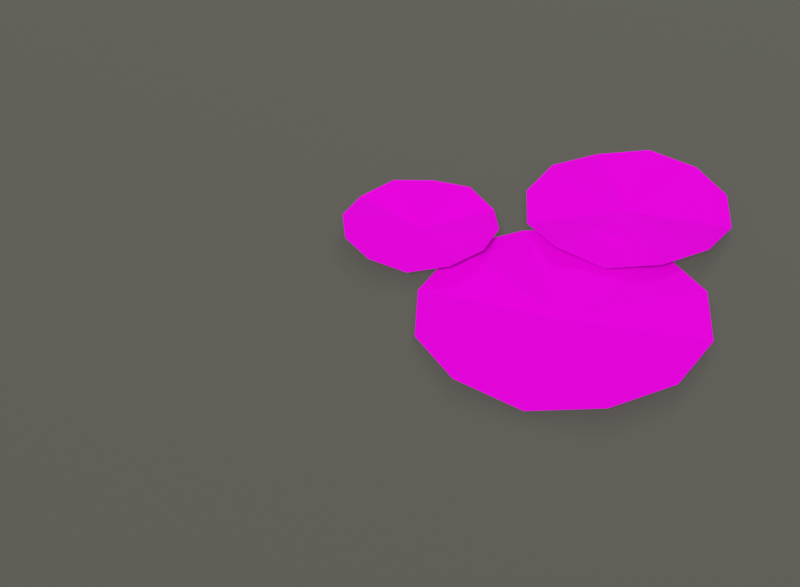 # Source: SW05_waterlilies.blend  (saved by Blender 5.3.31; exported with 4.5.12 LTS)
import bpy
from mathutils import Matrix  # noqa: F401  (used for matrix-valued properties, if any)

bpy.ops.wm.read_factory_settings(use_empty=True)
scene = bpy.context.scene
scene.name = 'Scene'

# ---- images (referenced by path relative to the original .blend; pixels are not part of the script)
import os
ASSET_DIR = os.environ.get("B2B_ASSET_DIR", "")  # directory of the original .blend (textures are referenced by path, not embedded)
HERE = os.path.dirname(os.path.abspath(__file__))  # packed textures are extracted next to this script under _unpacked/

def load_image(name, relpath, width, height, colorspace="sRGB"):
    """Load a texture the original file referenced (path relative to the .blend, or extracted next to this script)."""
    p = next((c for c in (os.path.join(HERE, relpath), os.path.join(ASSET_DIR, relpath)) if relpath and os.path.exists(c)), "")
    if p:
        img = bpy.data.images.load(p, check_existing=True)
        img.name = name
    else:  # same state as the original file: an image datablock whose file is absent (Cycles renders it pink)
        img = bpy.data.images.new(name, width, height)
        img.source = "FILE"
        img.filepath = "//" + (relpath or name)
    img.colorspace_settings.name = colorspace
    return img
img_t_swamp_plants_png = load_image('T_Swamp_Plants.png', 'T_Swamp_Plants.png', 1024, 1024, 'sRGB')
img_t_swamp_props_png = load_image('T_Swamp_Props.png', 'T_Swamp_Props.png', 1024, 1024, 'sRGB')

# ---- materials (node trees are filled in below, after node groups)
mat_m_swamp_plants = bpy.data.materials.new('M_Swamp_Plants')
mat_m_swamp_props = bpy.data.materials.new('M_Swamp_Props')
mat_water_001 = bpy.data.materials.new('water.001')
mat_water_001.surface_render_method = 'BLENDED'
mat_water_001.blend_method = 'BLEND'

# ---- material node trees
mat_m_swamp_plants.use_nodes = True; mat_m_swamp_plants.node_tree.nodes.clear()
_N = mat_m_swamp_plants.node_tree.nodes; _L = mat_m_swamp_plants.node_tree.links
n0 = _N.new('ShaderNodeBsdfPrincipled'); n0.name = 'Principled BSDF'; n0.location = (-200, 100)
n0.inputs[2].default_value = 1.0
n0.inputs[10].default_value = 0.005
n0.inputs[13].default_value = 0.05
n1 = _N.new('ShaderNodeOutputMaterial'); n1.name = 'Material Output'; n1.location = (200, 100)
n2 = _N.new('ShaderNodeTexImage'); n2.name = 'Image Texture'; n2.location = (0, 0)
n2.image = img_t_swamp_plants_png
n2.interpolation = 'Closest'
n3 = _N.new('ShaderNodeMath'); n3.name = 'Math'; n3.location = (0, 0)
n3.operation = 'GREATER_THAN'
_L.new(n0.outputs[0], n1.inputs[0])
_L.new(n2.outputs[0], n0.inputs[0])
_L.new(n2.outputs[1], n3.inputs[0])
_L.new(n3.outputs[0], n0.inputs[4])
n1.is_active_output = True
mat_m_swamp_props.use_nodes = True; mat_m_swamp_props.node_tree.nodes.clear()
_N = mat_m_swamp_props.node_tree.nodes; _L = mat_m_swamp_props.node_tree.links
n0 = _N.new('ShaderNodeBsdfPrincipled'); n0.name = 'Principled BSDF'; n0.location = (-200, 100)
n0.inputs[2].default_value = 1.0
n0.inputs[10].default_value = 0.005
n0.inputs[13].default_value = 0.05
n1 = _N.new('ShaderNodeOutputMaterial'); n1.name = 'Material Output'; n1.location = (200, 100)
n2 = _N.new('ShaderNodeTexImage'); n2.name = 'Image Texture'; n2.location = (0, 0)
n2.image = img_t_swamp_props_png
n2.interpolation = 'Closest'
_L.new(n0.outputs[0], n1.inputs[0])
_L.new(n2.outputs[0], n0.inputs[0])
n1.is_active_output = True
mat_water_001.use_nodes = True; mat_water_001.node_tree.nodes.clear()
_N = mat_water_001.node_tree.nodes; _L = mat_water_001.node_tree.links
n0 = _N.new('ShaderNodeBsdfPrincipled'); n0.name = 'Principled BSDF'; n0.location = (-200, 100)
n0.inputs[0].default_value = (0.05, 0.055, 0.035, 1.0)
n0.inputs[2].default_value = 0.8
n0.inputs[4].default_value = 0.8
n0.inputs[10].default_value = 0.005
n1 = _N.new('ShaderNodeOutputMaterial'); n1.name = 'Material Output'; n1.location = (200, 100)
_L.new(n0.outputs[0], n1.inputs[0])
n1.is_active_output = True

# ---- world
world_sw = bpy.data.worlds.new('SW'); scene.world = world_sw
world_sw.use_nodes = True; world_sw.node_tree.nodes.clear()
_N = world_sw.node_tree.nodes; _L = world_sw.node_tree.links
n0 = _N.new('ShaderNodeBackground'); n0.name = 'Background'; n0.location = (-200, 100)
n0.inputs[0].default_value = (0.55, 0.53, 0.5, 1.0)
n0.inputs[1].default_value = 0.65
n1 = _N.new('ShaderNodeOutputWorld'); n1.name = 'World Output'; n1.location = (200, 100)
_L.new(n0.outputs[0], n1.inputs[0])
n1.is_active_output = True

# ---- cameras
cam_cam = bpy.data.cameras.new('cam')
cam_cam.lens = 84.68
cam_cam.lens_unit = 'FOV'

# ---- lights
light_sun_014 = bpy.data.lights.new('sun.014', 'SUN')
light_sun_014.color = (1.0, 0.95, 0.86)
light_sun_014.angle = 0.2094
light_sun_014.energy = 1.7
light_sun_015 = bpy.data.lights.new('sun.015', 'SUN')
light_sun_015.color = (0.8, 0.88, 1.0)
light_sun_015.angle = 0.2094
light_sun_015.energy = 0.45

# ---- meshes
me_sw05a_plants = bpy.data.meshes.new('SW05a_Plants')
me_sw05a_plants.from_pydata([(-0.05192, -0.06039, 0.001), (0.08221, -0.0189, 0.005596), (0.04349, 0.0426, 0.006683), (-0.02079, 0.07651, 0.002336), (-0.09341, 0.07374, 0.007285), (-0.1549, 0.03502, 0.001557), (-0.1888, -0.02926, 0.004702), (-0.1861, -0.1019, 0.008933), (-0.1473, -0.1634, 0.005414), (-0.08306, -0.1973, 0.01183), (-0.01043, -0.1945, 0.01069), (0.05107, -0.1558, 0.009459), (0.08498, -0.09153, 0.009929), (0.08808, 0.05961, 0.0025), (0.01139, 0.1299, 0.006695), (-0.01346, 0.0821, 0.004941), (-0.0111, 0.02832, 0.01143), (0.01783, -0.01708, 0.007135), (0.06558, -0.04193, 0.01339), (0.1194, -0.03958, 0.01297), (0.1648, -0.01064, 0.005835), (0.1896, 0.03711, 0.007625), (0.1873, 0.0909, 0.00884), (0.1583, 0.1363, 0.01083), (0.1106, 0.1611, 0.004059), (0.05679, 0.1588, 0.007241), (-0.1119, 0.1196, 0.004), (-0.1568, 0.05578, 0.008305), (-0.1188, 0.04191, 0.01285), (-0.07907, 0.04886, 0.01469), (-0.0481, 0.07477, 0.01342), (-0.03423, 0.1127, 0.008091), (-0.04118, 0.1525, 0.01262), (-0.06709, 0.1834, 0.008943), (-0.105, 0.1973, 0.01176), (-0.1448, 0.1903, 0.00788), (-0.1757, 0.1644, 0.0116), (-0.1896, 0.1265, 0.01252), (-0.1827, 0.08675, 0.01164)], [], [(0, 1, 2), (0, 2, 3), (0, 3, 4), (0, 4, 5), (0, 5, 6), (0, 6, 7), (0, 7, 8), (0, 8, 9), (0, 9, 10), (0, 10, 11), (0, 11, 12), (0, 12, 1), (13, 14, 15), (13, 15, 16), (13, 16, 17), (13, 17, 18), (13, 18, 19), (13, 19, 20), (13, 20, 21), (13, 21, 22), (13, 22, 23), (13, 23, 24), (13, 24, 25), (13, 25, 14), (26, 27, 28), (26, 28, 29), (26, 29, 30), (26, 30, 31), (26, 31, 32), (26, 32, 33), (26, 33, 34), (26, 34, 35), (26, 35, 36), (26, 36, 37), (26, 37, 38), (26, 38, 27)])
_uv = me_sw05a_plants.uv_layers.new(name='UVMap')
_uv.uv.foreach_set('vector', [0.3125, 0.1875, 0.374, 0.1875, 0.3658, 0.2183, 0.3125, 0.1875, 0.3658, 0.2183, 0.3433, 0.2408, 0.3125, 0.1875, 0.3433, 0.2408, 0.3125, 0.249, 0.3125, 0.1875, 0.3125, 0.249, 0.2817, 0.2408, 0.3125, 0.1875, 0.2817, 0.2408, 0.2592, 0.2183, 0.3125, 0.1875, 0.2592, 0.2183, 0.251, 0.1875, 0.3125, 0.1875, 0.251, 0.1875, 0.2592, 0.1567, 0.3125, 0.1875, 0.2592, 0.1567, 0.2817, 0.1342, 0.3125, 0.1875, 0.2817, 0.1342, 0.3125, 0.126, 0.3125, 0.1875, 0.3125, 0.126, 0.3433, 0.1342, 0.3125, 0.1875, 0.3433, 0.1342, 0.3658, 0.1567, 0.3125, 0.1875, 0.3658, 0.1567, 0.374, 0.1875, 0.4375, 0.1875, 0.499, 0.1875, 0.4908, 0.2183, 0.4375, 0.1875, 0.4908, 0.2183, 0.4683, 0.2408, 0.4375, 0.1875, 0.4683, 0.2408, 0.4375, 0.249, 0.4375, 0.1875, 0.4375, 0.249, 0.4067, 0.2408, 0.4375, 0.1875, 0.4067, 0.2408, 0.3842, 0.2183, 0.4375, 0.1875, 0.3842, 0.2183, 0.376, 0.1875, 0.4375, 0.1875, 0.376, 0.1875, 0.3842, 0.1567, 0.4375, 0.1875, 0.3842, 0.1567, 0.4067, 0.1342, 0.4375, 0.1875, 0.4067, 0.1342, 0.4375, 0.126, 0.4375, 0.1875, 0.4375, 0.126, 0.4683, 0.1342, 0.4375, 0.1875, 0.4683, 0.1342, 0.4908, 0.1567, 0.4375, 0.1875, 0.4908, 0.1567, 0.499, 0.1875, 0.3125, 0.1875, 0.374, 0.1875, 0.3658, 0.2183, 0.3125, 0.1875, 0.3658, 0.2183, 0.3433, 0.2408, 0.3125, 0.1875, 0.3433, 0.2408, 0.3125, 0.249, 0.3125, 0.1875, 0.3125, 0.249, 0.2817, 0.2408, 0.3125, 0.1875, 0.2817, 0.2408, 0.2592, 0.2183, 0.3125, 0.1875, 0.2592, 0.2183, 0.251, 0.1875, 0.3125, 0.1875, 0.251, 0.1875, 0.2592, 0.1567, 0.3125, 0.1875, 0.2592, 0.1567, 0.2817, 0.1342, 0.3125, 0.1875, 0.2817, 0.1342, 0.3125, 0.126, 0.3125, 0.1875, 0.3125, 0.126, 0.3433, 0.1342, 0.3125, 0.1875, 0.3433, 0.1342, 0.3658, 0.1567, 0.3125, 0.1875, 0.3658, 0.1567, 0.374, 0.1875])
_uv.active_render = True
_uv = me_sw05a_plants.uv_layers.new(name='Wind')
_uv.uv.foreach_set('vector', [1000.0, 1000.0, 1000.0, 1000.0, 1000.0, 1000.0, 1000.0, 1000.0, 1000.0, 1000.0, 1000.0, 1000.0, 1000.0, 1000.0, 1000.0, 1000.0, 1000.0, 1000.0, 1000.0, 1000.0, 1000.0, 1000.0, 1000.0, 1000.0, 1000.0, 1000.0, 1000.0, 1000.0, 1000.0, 1000.0, 1000.0, 1000.0, 1000.0, 1000.0, 1000.0, 1000.0, 1000.0, 1000.0, 1000.0, 1000.0, 1000.0, 1000.0, 1000.0, 1000.0, 1000.0, 1000.0, 1000.0, 1000.0, 1000.0, 1000.0, 1000.0, 1000.0, 1000.0, 1000.0, 1000.0, 1000.0, 1000.0, 1000.0, 1000.0, 1000.0, 1000.0, 1000.0, 1000.0, 1000.0, 1000.0, 1000.0, 1000.0, 1000.0, 1000.0, 1000.0, 1000.0, 1000.0, 1000.0, 1000.0, 1000.0, 1000.0, 1000.0, 1000.0, 1000.0, 1000.0, 1000.0, 1000.0, 1000.0, 1000.0, 1000.0, 1000.0, 1000.0, 1000.0, 1000.0, 1000.0, 1000.0, 1000.0, 1000.0, 1000.0, 1000.0, 1000.0, 1000.0, 1000.0, 1000.0, 1000.0, 1000.0, 1000.0, 1000.0, 1000.0, 1000.0, 1000.0, 1000.0, 1000.0, 1000.0, 1000.0, 1000.0, 1000.0, 1000.0, 1000.0, 1000.0, 1000.0, 1000.0, 1000.0, 1000.0, 1000.0, 1000.0, 1000.0, 1000.0, 1000.0, 1000.0, 1000.0, 1000.0, 1000.0, 1000.0, 1000.0, 1000.0, 1000.0, 1000.0, 1000.0, 1000.0, 1000.0, 1000.0, 1000.0, 1000.0, 1000.0, 1000.0, 1000.0, 1000.0, 1000.0, 1000.0, 1000.0, 1000.0, 1000.0, 1000.0, 1000.0, 1000.0, 1000.0, 1000.0, 1000.0, 1000.0, 1000.0, 1000.0, 1000.0, 1000.0, 1000.0, 1000.0, 1000.0, 1000.0, 1000.0, 1000.0, 1000.0, 1000.0, 1000.0, 1000.0, 1000.0, 1000.0, 1000.0, 1000.0, 1000.0, 1000.0, 1000.0, 1000.0, 1000.0, 1000.0, 1000.0, 1000.0, 1000.0, 1000.0, 1000.0, 1000.0, 1000.0, 1000.0, 1000.0, 1000.0, 1000.0, 1000.0, 1000.0, 1000.0, 1000.0, 1000.0, 1000.0, 1000.0, 1000.0, 1000.0, 1000.0, 1000.0, 1000.0, 1000.0, 1000.0, 1000.0, 1000.0, 1000.0, 1000.0, 1000.0, 1000.0, 1000.0, 1000.0, 1000.0, 1000.0, 1000.0, 1000.0])
me_sw05a_plants.materials.append(mat_m_swamp_plants)
me_sw05a_plants.update()
me_sw05b_plants = bpy.data.meshes.new('SW05b_Plants')
me_sw05b_plants.from_pydata([(-0.07298, -0.04298, 0.001), (0.004985, -0.19, 0.0133), (0.06804, -0.1313, 0.005484), (0.09332, -0.04896, 0.01122), (0.07403, 0.03498, 0.008019), (0.01535, 0.09804, 0.01067), (-0.06699, 0.1233, 0.004332), (-0.1509, 0.104, 0.007777), (-0.214, 0.04535, 0.0004387), (-0.2393, -0.03699, 0.008264), (-0.22, -0.1209, 0.004053), (-0.1613, -0.184, 0.003455), (-0.07896, -0.2093, 0.006444), (0.127, 0.09702, 0.0025), (0.09004, 0.2053, 0.008033), (0.04087, 0.1723, 0.001673), (0.01478, 0.1191, 0.004431), (0.01877, 0.06004, 0.001312), (0.05176, 0.01087, 0.002715), (0.1049, -0.01522, 0.004879), (0.164, -0.01123, 0.00672), (0.2132, 0.02176, 0.008104), (0.2393, 0.07492, 0.01306), (0.2353, 0.134, 0.009532), (0.2023, 0.1832, 0.01263), (0.1491, 0.2093, 0.01174)], [], [(0, 1, 2), (0, 2, 3), (0, 3, 4), (0, 4, 5), (0, 5, 6), (0, 6, 7), (0, 7, 8), (0, 8, 9), (0, 9, 10), (0, 10, 11), (0, 11, 12), (0, 12, 1), (13, 14, 15), (13, 15, 16), (13, 16, 17), (13, 17, 18), (13, 18, 19), (13, 19, 20), (13, 20, 21), (13, 21, 22), (13, 22, 23), (13, 23, 24), (13, 24, 25), (13, 25, 14)])
_uv = me_sw05b_plants.uv_layers.new(name='UVMap')
_uv.uv.foreach_set('vector', [0.4375, 0.1875, 0.499, 0.1875, 0.4908, 0.2183, 0.4375, 0.1875, 0.4908, 0.2183, 0.4683, 0.2408, 0.4375, 0.1875, 0.4683, 0.2408, 0.4375, 0.249, 0.4375, 0.1875, 0.4375, 0.249, 0.4067, 0.2408, 0.4375, 0.1875, 0.4067, 0.2408, 0.3842, 0.2183, 0.4375, 0.1875, 0.3842, 0.2183, 0.376, 0.1875, 0.4375, 0.1875, 0.376, 0.1875, 0.3842, 0.1567, 0.4375, 0.1875, 0.3842, 0.1567, 0.4067, 0.1342, 0.4375, 0.1875, 0.4067, 0.1342, 0.4375, 0.126, 0.4375, 0.1875, 0.4375, 0.126, 0.4683, 0.1342, 0.4375, 0.1875, 0.4683, 0.1342, 0.4908, 0.1567, 0.4375, 0.1875, 0.4908, 0.1567, 0.499, 0.1875, 0.3125, 0.1875, 0.374, 0.1875, 0.3658, 0.2183, 0.3125, 0.1875, 0.3658, 0.2183, 0.3433, 0.2408, 0.3125, 0.1875, 0.3433, 0.2408, 0.3125, 0.249, 0.3125, 0.1875, 0.3125, 0.249, 0.2817, 0.2408, 0.3125, 0.1875, 0.2817, 0.2408, 0.2592, 0.2183, 0.3125, 0.1875, 0.2592, 0.2183, 0.251, 0.1875, 0.3125, 0.1875, 0.251, 0.1875, 0.2592, 0.1567, 0.3125, 0.1875, 0.2592, 0.1567, 0.2817, 0.1342, 0.3125, 0.1875, 0.2817, 0.1342, 0.3125, 0.126, 0.3125, 0.1875, 0.3125, 0.126, 0.3433, 0.1342, 0.3125, 0.1875, 0.3433, 0.1342, 0.3658, 0.1567, 0.3125, 0.1875, 0.3658, 0.1567, 0.374, 0.1875])
_uv.active_render = True
_uv = me_sw05b_plants.uv_layers.new(name='Wind')
_uv.uv.foreach_set('vector', [1000.0, 1000.0, 1000.0, 1000.0, 1000.0, 1000.0, 1000.0, 1000.0, 1000.0, 1000.0, 1000.0, 1000.0, 1000.0, 1000.0, 1000.0, 1000.0, 1000.0, 1000.0, 1000.0, 1000.0, 1000.0, 1000.0, 1000.0, 1000.0, 1000.0, 1000.0, 1000.0, 1000.0, 1000.0, 1000.0, 1000.0, 1000.0, 1000.0, 1000.0, 1000.0, 1000.0, 1000.0, 1000.0, 1000.0, 1000.0, 1000.0, 1000.0, 1000.0, 1000.0, 1000.0, 1000.0, 1000.0, 1000.0, 1000.0, 1000.0, 1000.0, 1000.0, 1000.0, 1000.0, 1000.0, 1000.0, 1000.0, 1000.0, 1000.0, 1000.0, 1000.0, 1000.0, 1000.0, 1000.0, 1000.0, 1000.0, 1000.0, 1000.0, 1000.0, 1000.0, 1000.0, 1000.0, 1000.0, 1000.0, 1000.0, 1000.0, 1000.0, 1000.0, 1000.0, 1000.0, 1000.0, 1000.0, 1000.0, 1000.0, 1000.0, 1000.0, 1000.0, 1000.0, 1000.0, 1000.0, 1000.0, 1000.0, 1000.0, 1000.0, 1000.0, 1000.0, 1000.0, 1000.0, 1000.0, 1000.0, 1000.0, 1000.0, 1000.0, 1000.0, 1000.0, 1000.0, 1000.0, 1000.0, 1000.0, 1000.0, 1000.0, 1000.0, 1000.0, 1000.0, 1000.0, 1000.0, 1000.0, 1000.0, 1000.0, 1000.0, 1000.0, 1000.0, 1000.0, 1000.0, 1000.0, 1000.0, 1000.0, 1000.0, 1000.0, 1000.0, 1000.0, 1000.0, 1000.0, 1000.0, 1000.0, 1000.0, 1000.0, 1000.0, 1000.0, 1000.0, 1000.0, 1000.0, 1000.0, 1000.0])
me_sw05b_plants.materials.append(mat_m_swamp_plants)
me_sw05b_plants.update()
me_sw05b_props = bpy.data.meshes.new('SW05b_Props')
me_sw05b_props.from_pydata([(-0.09775, 0.004596, 0.006), (-0.08145, 0.02822, 0.01945), (-0.06985, 0.01263, 0.03278), (-0.06153, 0.05709, 0.03589), (-0.1001, 0.03353, 0.03278), (-0.1045, 0.00609, 0.006), (-0.109, 0.03183, 0.01799), (-0.0898, 0.0289, 0.03137), (-0.1144, 0.06328, 0.03265), (-0.1261, 0.02265, 0.03137), (-0.1102, 0.002753, 0.006), (-0.1308, 0.01916, 0.01799), (-0.1146, 0.02976, 0.03139), (-0.156, 0.03922, 0.03266), (-0.1375, 0.0009679, 0.03139), (-0.1122, -0.003387, 0.006), (-0.1421, -0.004725, 0.01675), (-0.138, 0.01388, 0.0306), (-0.1787, -0.00636, 0.02988), (-0.1363, -0.02288, 0.0306), (-0.1084, -0.01043, 0.006), (-0.1243, -0.03249, 0.0194), (-0.1354, -0.01644, 0.0326), (-0.1438, -0.05945, 0.03578), (-0.1056, -0.03799, 0.0326), (-0.1027, -0.01217, 0.006), (-0.1016, -0.04234, 0.01537), (-0.1202, -0.03861, 0.02943), (-0.1004, -0.07921, 0.02682), (-0.08338, -0.03734, 0.02943), (-0.09577, -0.008696, 0.006), (-0.075, -0.02518, 0.01751), (-0.09103, -0.03595, 0.03101), (-0.04962, -0.04532, 0.03158), (-0.06816, -0.007121, 0.03101), (-0.09379, -0.002521, 0.006), (-0.06683, -0.001184, 0.01565), (-0.07087, -0.01981, 0.02951), (-0.03388, 0.0004493, 0.02743), (-0.07269, 0.01695, 0.02951), (-0.09522, 0.001977, 0.0152), (-0.08137, 0.01083, 0.03442), (-0.08095, -0.00801, 0.04279), (-0.06444, 0.02164, 0.0579), (-0.09829, 0.01912, 0.04279), (-0.1024, 0.006203, 0.0152), (-0.1013, 0.02272, 0.03643), (-0.08588, 0.01152, 0.04435), (-0.09994, 0.04291, 0.06238), (-0.118, 0.01365, 0.04435), (-0.1094, 0.003643, 0.0152), (-0.1202, 0.01489, 0.03754), (-0.1013, 0.01847, 0.04492), (-0.1335, 0.02863, 0.06484), (-0.1245, -0.003889, 0.04492), (-0.112, -0.00482, 0.0152), (-0.1301, -0.008534, 0.03582), (-0.124, 0.009159, 0.04443), (-0.1523, -0.01307, 0.06102), (-0.1175, -0.02239, 0.04443), (-0.1072, -0.01117, 0.0152), (-0.1157, -0.02781, 0.03397), (-0.1259, -0.01236, 0.04306), (-0.1261, -0.04815, 0.0569), (-0.09718, -0.02701, 0.04306), (-0.09913, -0.01134, 0.0152), (-0.0921, -0.02664, 0.03691), (-0.111, -0.02412, 0.0448), (-0.0835, -0.04536, 0.06343), (-0.08172, -0.01068, 0.0448), (-0.09417, -0.005638, 0.0152), (-0.07995, -0.009938, 0.03359), (-0.09419, -0.02245, 0.04168), (-0.06256, -0.01519, 0.05606), (-0.08488, 0.008372, 0.04168), (-0.09542, 0.002274, 0.0244), (-0.09036, 0.005796, 0.04321), (-0.09103, -0.01008, 0.04636), (-0.08416, 0.0101, 0.06619), (-0.1055, 0.01069, 0.04636), (-0.106, 0.005729, 0.0244), (-0.1084, 0.01303, 0.03945), (-0.09357, 0.008604, 0.04407), (-0.1115, 0.02196, 0.05784), (-0.1175, 0.0004222, 0.04407), (-0.1122, -0.003329, 0.0244), (-0.1206, -0.003653, 0.0417), (-0.112, 0.009337, 0.04613), (-0.1309, -0.004048, 0.06285), (-0.111, -0.01594, 0.04613), (-0.1053, -0.01187, 0.0244), (-0.1071, -0.01852, 0.04213), (-0.1169, -0.006146, 0.04579), (-0.1093, -0.02666, 0.06379), (-0.09247, -0.01267, 0.04579), (-0.09564, -0.008533, 0.0244), (-0.09063, -0.01233, 0.04011), (-0.1058, -0.01674, 0.04387), (-0.08451, -0.01697, 0.05931), (-0.09048, 0.003425, 0.04387), (-0.08918, -0.002976, 0.0106), (-0.09608, 0.008975, 0.0106), (-0.09435, 0.01196, 0.0359), (-0.08573, -0.002976, 0.0359), (-0.1099, 0.008975, 0.0106), (-0.1116, 0.01196, 0.0359), (-0.1168, -0.002976, 0.0106), (-0.1202, -0.002976, 0.0359), (-0.1099, -0.01493, 0.0106), (-0.1116, -0.01792, 0.0359), (-0.09608, -0.01493, 0.0106), (-0.09435, -0.01792, 0.0359)], [], [(0, 1, 2), (2, 1, 3), (0, 4, 1), (1, 4, 3), (5, 6, 7), (7, 6, 8), (5, 9, 6), (6, 9, 8), (10, 11, 12), (12, 11, 13), (10, 14, 11), (11, 14, 13), (15, 16, 17), (17, 16, 18), (15, 19, 16), (16, 19, 18), (20, 21, 22), (22, 21, 23), (20, 24, 21), (21, 24, 23), (25, 26, 27), (27, 26, 28), (25, 29, 26), (26, 29, 28), (30, 31, 32), (32, 31, 33), (30, 34, 31), (31, 34, 33), (35, 36, 37), (37, 36, 38), (35, 39, 36), (36, 39, 38), (40, 41, 42), (42, 41, 43), (40, 44, 41), (41, 44, 43), (45, 46, 47), (47, 46, 48), (45, 49, 46), (46, 49, 48), (50, 51, 52), (52, 51, 53), (50, 54, 51), (51, 54, 53), (55, 56, 57), (57, 56, 58), (55, 59, 56), (56, 59, 58), (60, 61, 62), (62, 61, 63), (60, 64, 61), (61, 64, 63), (65, 66, 67), (67, 66, 68), (65, 69, 66), (66, 69, 68), (70, 71, 72), (72, 71, 73), (70, 74, 71), (71, 74, 73), (75, 76, 77), (77, 76, 78), (75, 79, 76), (76, 79, 78), (80, 81, 82), (82, 81, 83), (80, 84, 81), (81, 84, 83), (85, 86, 87), (87, 86, 88), (85, 89, 86), (86, 89, 88), (90, 91, 92), (92, 91, 93), (90, 94, 91), (91, 94, 93), (95, 96, 97), (97, 96, 98), (95, 99, 96), (96, 99, 98), (100, 101, 102, 103), (101, 104, 105, 102), (104, 106, 107, 105), (106, 108, 109, 107), (108, 110, 111, 109), (110, 100, 103, 111), (103, 102, 105, 107, 109, 111)])
_uv = me_sw05b_props.uv_layers.new(name='UVMap')
_uv.uv.foreach_set('vector', [0.8125, 0.6885, 0.8125, 0.7157, 0.751, 0.7157, 0.751, 0.7157, 0.8125, 0.7157, 0.8125, 0.749, 0.8125, 0.6885, 0.874, 0.7157, 0.8125, 0.7157, 0.8125, 0.7157, 0.874, 0.7157, 0.8125, 0.749, 0.8125, 0.6885, 0.8125, 0.7157, 0.751, 0.7157, 0.751, 0.7157, 0.8125, 0.7157, 0.8125, 0.749, 0.8125, 0.6885, 0.874, 0.7157, 0.8125, 0.7157, 0.8125, 0.7157, 0.874, 0.7157, 0.8125, 0.749, 0.8125, 0.6885, 0.8125, 0.7157, 0.751, 0.7157, 0.751, 0.7157, 0.8125, 0.7157, 0.8125, 0.749, 0.8125, 0.6885, 0.874, 0.7157, 0.8125, 0.7157, 0.8125, 0.7157, 0.874, 0.7157, 0.8125, 0.749, 0.8125, 0.6885, 0.8125, 0.7157, 0.751, 0.7157, 0.751, 0.7157, 0.8125, 0.7157, 0.8125, 0.749, 0.8125, 0.6885, 0.874, 0.7157, 0.8125, 0.7157, 0.8125, 0.7157, 0.874, 0.7157, 0.8125, 0.749, 0.8125, 0.6885, 0.8125, 0.7157, 0.751, 0.7157, 0.751, 0.7157, 0.8125, 0.7157, 0.8125, 0.749, 0.8125, 0.6885, 0.874, 0.7157, 0.8125, 0.7157, 0.8125, 0.7157, 0.874, 0.7157, 0.8125, 0.749, 0.8125, 0.6885, 0.8125, 0.7157, 0.751, 0.7157, 0.751, 0.7157, 0.8125, 0.7157, 0.8125, 0.749, 0.8125, 0.6885, 0.874, 0.7157, 0.8125, 0.7157, 0.8125, 0.7157, 0.874, 0.7157, 0.8125, 0.749, 0.8125, 0.6885, 0.8125, 0.7157, 0.751, 0.7157, 0.751, 0.7157, 0.8125, 0.7157, 0.8125, 0.749, 0.8125, 0.6885, 0.874, 0.7157, 0.8125, 0.7157, 0.8125, 0.7157, 0.874, 0.7157, 0.8125, 0.749, 0.8125, 0.6885, 0.8125, 0.7157, 0.751, 0.7157, 0.751, 0.7157, 0.8125, 0.7157, 0.8125, 0.749, 0.8125, 0.6885, 0.874, 0.7157, 0.8125, 0.7157, 0.8125, 0.7157, 0.874, 0.7157, 0.8125, 0.749, 0.8125, 0.6885, 0.8125, 0.7157, 0.751, 0.7157, 0.751, 0.7157, 0.8125, 0.7157, 0.8125, 0.749, 0.8125, 0.6885, 0.874, 0.7157, 0.8125, 0.7157, 0.8125, 0.7157, 0.874, 0.7157, 0.8125, 0.749, 0.8125, 0.6885, 0.8125, 0.7157, 0.751, 0.7157, 0.751, 0.7157, 0.8125, 0.7157, 0.8125, 0.749, 0.8125, 0.6885, 0.874, 0.7157, 0.8125, 0.7157, 0.8125, 0.7157, 0.874, 0.7157, 0.8125, 0.749, 0.8125, 0.6885, 0.8125, 0.7157, 0.751, 0.7157, 0.751, 0.7157, 0.8125, 0.7157, 0.8125, 0.749, 0.8125, 0.6885, 0.874, 0.7157, 0.8125, 0.7157, 0.8125, 0.7157, 0.874, 0.7157, 0.8125, 0.749, 0.8125, 0.6885, 0.8125, 0.7157, 0.751, 0.7157, 0.751, 0.7157, 0.8125, 0.7157, 0.8125, 0.749, 0.8125, 0.6885, 0.874, 0.7157, 0.8125, 0.7157, 0.8125, 0.7157, 0.874, 0.7157, 0.8125, 0.749, 0.8125, 0.6885, 0.8125, 0.7157, 0.751, 0.7157, 0.751, 0.7157, 0.8125, 0.7157, 0.8125, 0.749, 0.8125, 0.6885, 0.874, 0.7157, 0.8125, 0.7157, 0.8125, 0.7157, 0.874, 0.7157, 0.8125, 0.749, 0.8125, 0.6885, 0.8125, 0.7157, 0.751, 0.7157, 0.751, 0.7157, 0.8125, 0.7157, 0.8125, 0.749, 0.8125, 0.6885, 0.874, 0.7157, 0.8125, 0.7157, 0.8125, 0.7157, 0.874, 0.7157, 0.8125, 0.749, 0.8125, 0.6885, 0.8125, 0.7157, 0.751, 0.7157, 0.751, 0.7157, 0.8125, 0.7157, 0.8125, 0.749, 0.8125, 0.6885, 0.874, 0.7157, 0.8125, 0.7157, 0.8125, 0.7157, 0.874, 0.7157, 0.8125, 0.749, 0.8125, 0.6885, 0.8125, 0.7157, 0.751, 0.7157, 0.751, 0.7157, 0.8125, 0.7157, 0.8125, 0.749, 0.8125, 0.6885, 0.874, 0.7157, 0.8125, 0.7157, 0.8125, 0.7157, 0.874, 0.7157, 0.8125, 0.749, 0.8125, 0.6885, 0.8125, 0.7157, 0.751, 0.7157, 0.751, 0.7157, 0.8125, 0.7157, 0.8125, 0.749, 0.8125, 0.6885, 0.874, 0.7157, 0.8125, 0.7157, 0.8125, 0.7157, 0.874, 0.7157, 0.8125, 0.749, 0.8125, 0.6885, 0.8125, 0.7157, 0.751, 0.7157, 0.751, 0.7157, 0.8125, 0.7157, 0.8125, 0.749, 0.8125, 0.6885, 0.874, 0.7157, 0.8125, 0.7157, 0.8125, 0.7157, 0.874, 0.7157, 0.8125, 0.749, 0.8125, 0.6885, 0.8125, 0.7157, 0.751, 0.7157, 0.751, 0.7157, 0.8125, 0.7157, 0.8125, 0.749, 0.8125, 0.6885, 0.874, 0.7157, 0.8125, 0.7157, 0.8125, 0.7157, 0.874, 0.7157, 0.8125, 0.749, 0.8125, 0.6885, 0.8125, 0.7157, 0.751, 0.7157, 0.751, 0.7157, 0.8125, 0.7157, 0.8125, 0.749, 0.8125, 0.6885, 0.874, 0.7157, 0.8125, 0.7157, 0.8125, 0.7157, 0.874, 0.7157, 0.8125, 0.749, 0.3135, 0.751, 0.334, 0.751, 0.334, 0.874, 0.3135, 0.874, 0.334, 0.751, 0.3545, 0.751, 0.3545, 0.874, 0.334, 0.874, 0.3545, 0.751, 0.375, 0.751, 0.375, 0.874, 0.3545, 0.874, 0.375, 0.751, 0.3955, 0.751, 0.3955, 0.874, 0.375, 0.874, 0.3955, 0.751, 0.416, 0.751, 0.416, 0.874, 0.3955, 0.874, 0.416, 0.751, 0.4365, 0.751, 0.4365, 0.874, 0.416, 0.874, 0.3135, 0.874, 0.334, 0.874, 0.3545, 0.874, 0.375, 0.874, 0.3955, 0.874, 0.416, 0.874])
_uv.active_render = True
_uv = me_sw05b_props.uv_layers.new(name='Wind')
_uv.uv.foreach_set('vector', [1000.0, 1000.0, 1000.0, 1000.0, 1000.0, 1000.0, 1000.0, 1000.0, 1000.0, 1000.0, 1000.0, 1000.0, 1000.0, 1000.0, 1000.0, 1000.0, 1000.0, 1000.0, 1000.0, 1000.0, 1000.0, 1000.0, 1000.0, 1000.0, 1000.0, 1000.0, 1000.0, 1000.0, 1000.0, 1000.0, 1000.0, 1000.0, 1000.0, 1000.0, 1000.0, 1000.0, 1000.0, 1000.0, 1000.0, 1000.0, 1000.0, 1000.0, 1000.0, 1000.0, 1000.0, 1000.0, 1000.0, 1000.0, 1000.0, 1000.0, 1000.0, 1000.0, 1000.0, 1000.0, 1000.0, 1000.0, 1000.0, 1000.0, 1000.0, 1000.0, 1000.0, 1000.0, 1000.0, 1000.0, 1000.0, 1000.0, 1000.0, 1000.0, 1000.0, 1000.0, 1000.0, 1000.0, 1000.0, 1000.0, 1000.0, 1000.0, 1000.0, 1000.0, 1000.0, 1000.0, 1000.0, 1000.0, 1000.0, 1000.0, 1000.0, 1000.0, 1000.0, 1000.0, 1000.0, 1000.0, 1000.0, 1000.0, 1000.0, 1000.0, 1000.0, 1000.0, 1000.0, 1000.0, 1000.0, 1000.0, 1000.0, 1000.0, 1000.0, 1000.0, 1000.0, 1000.0, 1000.0, 1000.0, 1000.0, 1000.0, 1000.0, 1000.0, 1000.0, 1000.0, 1000.0, 1000.0, 1000.0, 1000.0, 1000.0, 1000.0, 1000.0, 1000.0, 1000.0, 1000.0, 1000.0, 1000.0, 1000.0, 1000.0, 1000.0, 1000.0, 1000.0, 1000.0, 1000.0, 1000.0, 1000.0, 1000.0, 1000.0, 1000.0, 1000.0, 1000.0, 1000.0, 1000.0, 1000.0, 1000.0, 1000.0, 1000.0, 1000.0, 1000.0, 1000.0, 1000.0, 1000.0, 1000.0, 1000.0, 1000.0, 1000.0, 1000.0, 1000.0, 1000.0, 1000.0, 1000.0, 1000.0, 1000.0, 1000.0, 1000.0, 1000.0, 1000.0, 1000.0, 1000.0, 1000.0, 1000.0, 1000.0, 1000.0, 1000.0, 1000.0, 1000.0, 1000.0, 1000.0, 1000.0, 1000.0, 1000.0, 1000.0, 1000.0, 1000.0, 1000.0, 1000.0, 1000.0, 1000.0, 1000.0, 1000.0, 1000.0, 1000.0, 1000.0, 1000.0, 1000.0, 1000.0, 1000.0, 1000.0, 1000.0, 1000.0, 1000.0, 1000.0, 1000.0, 1000.0, 1000.0, 1000.0, 1000.0, 1000.0, 1000.0, 1000.0, 1000.0, 1000.0, 1000.0, 1000.0, 1000.0, 1000.0, 1000.0, 1000.0, 1000.0, 1000.0, 1000.0, 1000.0, 1000.0, 1000.0, 1000.0, 1000.0, 1000.0, 1000.0, 1000.0, 1000.0, 1000.0, 1000.0, 1000.0, 1000.0, 1000.0, 1000.0, 1000.0, 1000.0, 1000.0, 1000.0, 1000.0, 1000.0, 1000.0, 1000.0, 1000.0, 1000.0, 1000.0, 1000.0, 1000.0, 1000.0, 1000.0, 1000.0, 1000.0, 1000.0, 1000.0, 1000.0, 1000.0, 1000.0, 1000.0, 1000.0, 1000.0, 1000.0, 1000.0, 1000.0, 1000.0, 1000.0, 1000.0, 1000.0, 1000.0, 1000.0, 1000.0, 1000.0, 1000.0, 1000.0, 1000.0, 1000.0, 1000.0, 1000.0, 1000.0, 1000.0, 1000.0, 1000.0, 1000.0, 1000.0, 1000.0, 1000.0, 1000.0, 1000.0, 1000.0, 1000.0, 1000.0, 1000.0, 1000.0, 1000.0, 1000.0, 1000.0, 1000.0, 1000.0, 1000.0, 1000.0, 1000.0, 1000.0, 1000.0, 1000.0, 1000.0, 1000.0, 1000.0, 1000.0, 1000.0, 1000.0, 1000.0, 1000.0, 1000.0, 1000.0, 1000.0, 1000.0, 1000.0, 1000.0, 1000.0, 1000.0, 1000.0, 1000.0, 1000.0, 1000.0, 1000.0, 1000.0, 1000.0, 1000.0, 1000.0, 1000.0, 1000.0, 1000.0, 1000.0, 1000.0, 1000.0, 1000.0, 1000.0, 1000.0, 1000.0, 1000.0, 1000.0, 1000.0, 1000.0, 1000.0, 1000.0, 1000.0, 1000.0, 1000.0, 1000.0, 1000.0, 1000.0, 1000.0, 1000.0, 1000.0, 1000.0, 1000.0, 1000.0, 1000.0, 1000.0, 1000.0, 1000.0, 1000.0, 1000.0, 1000.0, 1000.0, 1000.0, 1000.0, 1000.0, 1000.0, 1000.0, 1000.0, 1000.0, 1000.0, 1000.0, 1000.0, 1000.0, 1000.0, 1000.0, 1000.0, 1000.0, 1000.0, 1000.0, 1000.0, 1000.0, 1000.0, 1000.0, 1000.0, 1000.0, 1000.0, 1000.0, 1000.0, 1000.0, 1000.0, 1000.0, 1000.0, 1000.0, 1000.0, 1000.0, 1000.0, 1000.0, 1000.0, 1000.0, 1000.0, 1000.0, 1000.0, 1000.0, 1000.0, 1000.0, 1000.0, 1000.0, 1000.0, 1000.0, 1000.0, 1000.0, 1000.0, 1000.0, 1000.0, 1000.0, 1000.0, 1000.0, 1000.0, 1000.0, 1000.0, 1000.0, 1000.0, 1000.0, 1000.0, 1000.0, 1000.0, 1000.0, 1000.0, 1000.0, 1000.0, 1000.0, 1000.0, 1000.0, 1000.0, 1000.0, 1000.0, 1000.0, 1000.0, 1000.0, 1000.0, 1000.0, 1000.0, 1000.0, 1000.0, 1000.0, 1000.0, 1000.0, 1000.0, 1000.0, 1000.0, 1000.0, 1000.0, 1000.0, 1000.0, 1000.0, 1000.0, 1000.0, 1000.0, 1000.0, 1000.0, 1000.0, 1000.0, 1000.0, 1000.0, 1000.0, 1000.0, 1000.0, 1000.0, 1000.0, 1000.0, 1000.0, 1000.0, 1000.0, 1000.0, 1000.0, 1000.0, 1000.0, 1000.0, 1000.0, 1000.0, 1000.0, 1000.0, 1000.0, 1000.0, 1000.0, 1000.0, 1000.0, 1000.0, 1000.0, 1000.0, 1000.0, 1000.0, 1000.0, 1000.0, 1000.0, 1000.0, 1000.0, 1000.0, 1000.0, 1000.0, 1000.0, 1000.0, 1000.0, 1000.0, 1000.0, 1000.0, 1000.0, 1000.0, 1000.0, 1000.0, 1000.0, 1000.0, 1000.0, 1000.0, 1000.0, 1000.0, 1000.0, 1000.0, 1000.0, 1000.0, 1000.0, 1000.0, 1000.0, 1000.0, 1000.0, 1000.0, 1000.0, 1000.0, 1000.0, 1000.0, 1000.0, 1000.0, 1000.0, 1000.0, 1000.0, 1000.0, 1000.0, 1000.0])
me_sw05b_props.materials.append(mat_m_swamp_props)
me_sw05b_props.update()
me_water_001 = bpy.data.meshes.new('water.001')
me_water_001.from_pydata([(-30.0, -30.0, -0.001), (30.0, -30.0, -0.001), (30.0, 30.0, -0.001), (-30.0, 30.0, -0.001)], [], [(0, 1, 2, 3)])
me_water_001.materials.append(mat_water_001)
me_water_001.update()

# ---- objects
ob_sw05a_plants = bpy.data.objects.new('SW05a_Plants', me_sw05a_plants)
ob_cam = bpy.data.objects.new('cam', cam_cam)
ob_sw05b_plants = bpy.data.objects.new('SW05b_Plants', me_sw05b_plants)
ob_sw05b_props = bpy.data.objects.new('SW05b_Props', me_sw05b_props)
ob_sun = bpy.data.objects.new('sun', light_sun_014)
ob_sun_001 = bpy.data.objects.new('sun.001', light_sun_015)
ob_water = bpy.data.objects.new('water', me_water_001)

# ---- transforms, parenting, visibility, modifiers, constraints
ob_sw05a_plants.location = (0.1896, 0.0, 0.0)
ob_cam.location = (-0.5733, -1.229, 1.093)
ob_cam.rotation_euler = (0.9076, 2.234e-09, -0.4363)
ob_sw05b_plants.location = (0.8185, 0.0, 0.0)
ob_sw05b_props.location = (0.8185, 0.0, 0.0)
ob_sun.location = (0.0, 0.0, 0.0)
ob_sun.rotation_euler = (0.8378, 0.0, -0.6981)
ob_sun_001.location = (0.0, 0.0, 0.0)
ob_sun_001.rotation_euler = (1.134, 0.0, 2.443)
ob_water.location = (0.0, 0.0, 0.0)

# ---- collection membership
scene.collection.objects.link(ob_sw05a_plants)
scene.collection.objects.link(ob_cam)
scene.collection.objects.link(ob_sw05b_plants)
scene.collection.objects.link(ob_sw05b_props)
scene.collection.objects.link(ob_sun)
scene.collection.objects.link(ob_sun_001)
scene.collection.objects.link(ob_water)

# ---- scene / render settings (as saved in the file)
scene.camera = ob_cam
scene.frame_start = 1; scene.frame_end = 250; scene.frame_set(1)
scene.render.engine = 'CYCLES'
scene.render.resolution_x = 300
scene.render.resolution_y = 220
scene.render.film_transparent = True
scene.render.bake_bias = 0.0
scene.render.bake_samples = 0
scene.render.compositor_device = 'GPU'
scene.cycles.samples = 8
scene.cycles.max_bounces = 2
scene.eevee.use_volume_custom_range = False
scene.eevee.fast_gi_thickness_near = 0.1
scene.eevee.fast_gi_thickness_far = 0.0
scene.eevee.ray_tracing_options.screen_trace_thickness = 0.1
scene.view_settings.view_transform = 'Standard'
bpy.context.view_layer.update()
